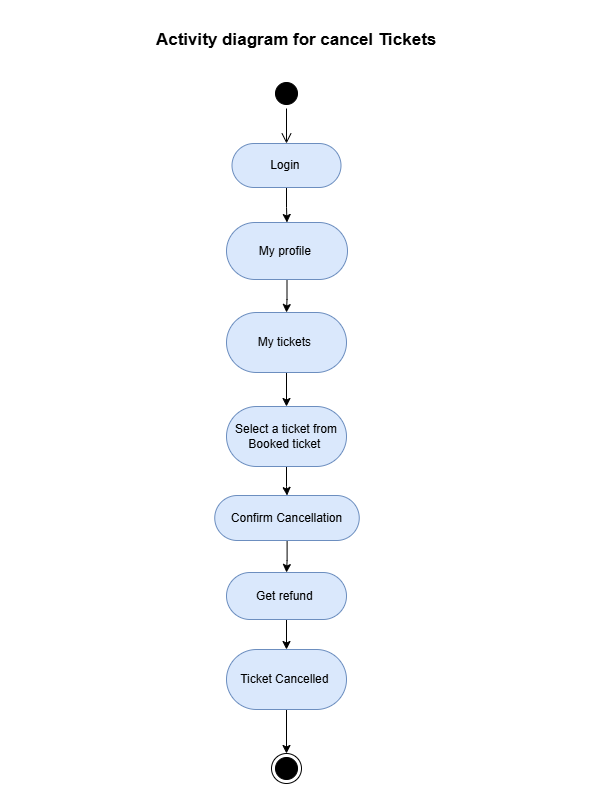

The diagram above was exported from draw.io. Its source (the exported page's mxGraphModel, read from the mxfile embedded in the PNG):
<mxGraphModel dx="1434" dy="-282" grid="0" gridSize="10" guides="1" tooltips="1" connect="1" arrows="1" fold="1" page="1" pageScale="1" pageWidth="850" pageHeight="1100" math="0" shadow="0">
  <root>
    <mxCell id="0" />
    <mxCell id="1" parent="0" />
    <mxCell id="kPmdlLBXXI83-oEcNhr0-1" value="&lt;b style=&quot;&quot;&gt;&lt;font style=&quot;font-size: 17px;&quot;&gt;Activity diagram for cancel Tickets&amp;nbsp;&lt;/font&gt;&lt;/b&gt;" style="text;html=1;align=center;verticalAlign=middle;whiteSpace=wrap;rounded=0;" parent="1" vertex="1">
      <mxGeometry x="111" y="1264" width="557" height="39" as="geometry" />
    </mxCell>
    <mxCell id="8ePIf5M3GRjiupreTCms-5" value="" style="ellipse;html=1;shape=startState;fillColor=#000000;strokeColor=#000000;" parent="1" vertex="1">
      <mxGeometry x="362" y="1322" width="30" height="30" as="geometry" />
    </mxCell>
    <mxCell id="8ePIf5M3GRjiupreTCms-6" value="" style="edgeStyle=orthogonalEdgeStyle;html=1;verticalAlign=bottom;endArrow=open;endSize=8;strokeColor=#000000;rounded=0;entryX=0.5;entryY=0;entryDx=0;entryDy=0;" parent="1" source="8ePIf5M3GRjiupreTCms-5" target="8ePIf5M3GRjiupreTCms-7" edge="1">
      <mxGeometry relative="1" as="geometry">
        <mxPoint x="377" y="1391" as="targetPoint" />
      </mxGeometry>
    </mxCell>
    <mxCell id="8ePIf5M3GRjiupreTCms-9" value="" style="edgeStyle=orthogonalEdgeStyle;rounded=0;orthogonalLoop=1;jettySize=auto;html=1;" parent="1" source="8ePIf5M3GRjiupreTCms-7" target="8ePIf5M3GRjiupreTCms-8" edge="1">
      <mxGeometry relative="1" as="geometry" />
    </mxCell>
    <mxCell id="8ePIf5M3GRjiupreTCms-7" value="Login&amp;nbsp;" style="rounded=1;whiteSpace=wrap;html=1;arcSize=50;fillColor=#dae8fc;strokeColor=#6c8ebf;" parent="1" vertex="1">
      <mxGeometry x="322.5" y="1387" width="109" height="44" as="geometry" />
    </mxCell>
    <mxCell id="8ePIf5M3GRjiupreTCms-11" value="" style="edgeStyle=orthogonalEdgeStyle;rounded=0;orthogonalLoop=1;jettySize=auto;html=1;" parent="1" source="8ePIf5M3GRjiupreTCms-8" target="8ePIf5M3GRjiupreTCms-10" edge="1">
      <mxGeometry relative="1" as="geometry" />
    </mxCell>
    <mxCell id="8ePIf5M3GRjiupreTCms-8" value="My profile&amp;nbsp;" style="whiteSpace=wrap;html=1;rounded=1;arcSize=50;fillColor=#dae8fc;strokeColor=#6c8ebf;" parent="1" vertex="1">
      <mxGeometry x="317" y="1466" width="121" height="57" as="geometry" />
    </mxCell>
    <mxCell id="8ePIf5M3GRjiupreTCms-13" value="" style="edgeStyle=orthogonalEdgeStyle;rounded=0;orthogonalLoop=1;jettySize=auto;html=1;" parent="1" source="8ePIf5M3GRjiupreTCms-10" target="8ePIf5M3GRjiupreTCms-12" edge="1">
      <mxGeometry relative="1" as="geometry" />
    </mxCell>
    <mxCell id="8ePIf5M3GRjiupreTCms-10" value="My tickets&amp;nbsp;" style="whiteSpace=wrap;html=1;rounded=1;arcSize=50;fillColor=#dae8fc;strokeColor=#6c8ebf;" parent="1" vertex="1">
      <mxGeometry x="317" y="1556" width="120" height="60" as="geometry" />
    </mxCell>
    <mxCell id="8ePIf5M3GRjiupreTCms-15" value="" style="edgeStyle=orthogonalEdgeStyle;rounded=0;orthogonalLoop=1;jettySize=auto;html=1;" parent="1" source="8ePIf5M3GRjiupreTCms-12" target="8ePIf5M3GRjiupreTCms-14" edge="1">
      <mxGeometry relative="1" as="geometry" />
    </mxCell>
    <mxCell id="8ePIf5M3GRjiupreTCms-12" value="Select a ticket from Booked ticket&amp;nbsp;" style="whiteSpace=wrap;html=1;rounded=1;arcSize=50;fillColor=#dae8fc;strokeColor=#6c8ebf;" parent="1" vertex="1">
      <mxGeometry x="317" y="1650" width="120" height="60" as="geometry" />
    </mxCell>
    <mxCell id="8ePIf5M3GRjiupreTCms-19" value="" style="edgeStyle=orthogonalEdgeStyle;rounded=0;orthogonalLoop=1;jettySize=auto;html=1;" parent="1" source="8ePIf5M3GRjiupreTCms-14" target="8ePIf5M3GRjiupreTCms-18" edge="1">
      <mxGeometry relative="1" as="geometry" />
    </mxCell>
    <mxCell id="8ePIf5M3GRjiupreTCms-14" value="Confirm Cancellation" style="whiteSpace=wrap;html=1;rounded=1;arcSize=50;fillColor=#dae8fc;strokeColor=#6c8ebf;" parent="1" vertex="1">
      <mxGeometry x="305.25" y="1739" width="144.5" height="45" as="geometry" />
    </mxCell>
    <mxCell id="8ePIf5M3GRjiupreTCms-16" value="" style="ellipse;html=1;shape=endState;fillColor=#000000;strokeColor=#000000;rotation=90;" parent="1" vertex="1">
      <mxGeometry x="362" y="1997" width="30" height="30" as="geometry" />
    </mxCell>
    <mxCell id="8ePIf5M3GRjiupreTCms-23" value="" style="edgeStyle=orthogonalEdgeStyle;rounded=0;orthogonalLoop=1;jettySize=auto;html=1;" parent="1" source="8ePIf5M3GRjiupreTCms-18" target="8ePIf5M3GRjiupreTCms-22" edge="1">
      <mxGeometry relative="1" as="geometry" />
    </mxCell>
    <mxCell id="8ePIf5M3GRjiupreTCms-18" value="Get refund&amp;nbsp;" style="whiteSpace=wrap;html=1;fillColor=#dae8fc;strokeColor=#6c8ebf;rounded=1;arcSize=50;" parent="1" vertex="1">
      <mxGeometry x="317" y="1816" width="120" height="47" as="geometry" />
    </mxCell>
    <mxCell id="8ePIf5M3GRjiupreTCms-24" value="" style="edgeStyle=orthogonalEdgeStyle;rounded=0;orthogonalLoop=1;jettySize=auto;html=1;" parent="1" source="8ePIf5M3GRjiupreTCms-22" target="8ePIf5M3GRjiupreTCms-16" edge="1">
      <mxGeometry relative="1" as="geometry" />
    </mxCell>
    <mxCell id="8ePIf5M3GRjiupreTCms-22" value="Ticket Cancelled&amp;nbsp;" style="whiteSpace=wrap;html=1;fillColor=#dae8fc;strokeColor=#6c8ebf;rounded=1;arcSize=50;" parent="1" vertex="1">
      <mxGeometry x="317" y="1893" width="120" height="60" as="geometry" />
    </mxCell>
  </root>
</mxGraphModel>